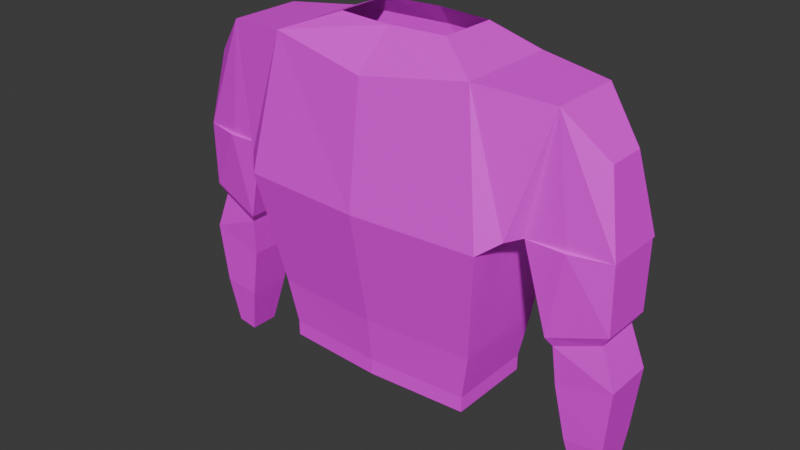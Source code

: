 # Source: NAKED_MALE_TORSO.blend  (saved by Blender 5.0.118; exported with 4.5.12 LTS)
import bpy
from mathutils import Matrix  # noqa: F401  (used for matrix-valued properties, if any)

bpy.ops.wm.read_factory_settings(use_empty=True)
scene = bpy.context.scene
scene.name = 'Scene'

# ---- collections
col_collection = bpy.data.collections.new('Collection'); scene.collection.children.link(col_collection)

# ---- images (referenced by path relative to the original .blend; pixels are not part of the script)
import os
ASSET_DIR = os.environ.get("B2B_ASSET_DIR", "")  # directory of the original .blend (textures are referenced by path, not embedded)
HERE = os.path.dirname(os.path.abspath(__file__))  # packed textures are extracted next to this script under _unpacked/

def load_image(name, relpath, width, height, colorspace="sRGB"):
    """Load a texture the original file referenced (path relative to the .blend, or extracted next to this script)."""
    p = next((c for c in (os.path.join(HERE, relpath), os.path.join(ASSET_DIR, relpath)) if relpath and os.path.exists(c)), "")
    if p:
        img = bpy.data.images.load(p, check_existing=True)
        img.name = name
    else:  # same state as the original file: an image datablock whose file is absent (Cycles renders it pink)
        img = bpy.data.images.new(name, width, height)
        img.source = "FILE"
        img.filepath = "//" + (relpath or name)
    img.colorspace_settings.name = colorspace
    return img
img_playertexturebase_001 = load_image('PlayerTextureBase.001', '', 1024, 1024, 'sRGB')

# ---- materials (node trees are filled in below, after node groups)
mat_material_002 = bpy.data.materials.new('Material.002')

# ---- material node trees
mat_material_002.use_nodes = True; mat_material_002.node_tree.nodes.clear()
_N = mat_material_002.node_tree.nodes; _L = mat_material_002.node_tree.links
n0 = _N.new('ShaderNodeBsdfPrincipled'); n0.name = 'Principled BSDF'; n0.location = (-216, 193)
n1 = _N.new('ShaderNodeOutputMaterial'); n1.name = 'Material Output'; n1.location = (184, 193)
n2 = _N.new('ShaderNodeTexImage'); n2.name = 'Image Texture'; n2.location = (-518, 196)
n2.image = img_playertexturebase_001
_L.new(n0.outputs[0], n1.inputs[0])
_L.new(n2.outputs[0], n0.inputs[0])
n1.is_active_output = True

# ---- world
world_world = bpy.data.worlds.new('World'); scene.world = world_world
world_world.use_nodes = True; world_world.node_tree.nodes.clear()
_N = world_world.node_tree.nodes; _L = world_world.node_tree.links
n0 = _N.new('ShaderNodeOutputWorld'); n0.name = 'World Output'; n0.location = (200, 100)
n1 = _N.new('ShaderNodeBackground'); n1.name = 'Background'; n1.location = (-200, 100)
n1.inputs[0].default_value = (0.05088, 0.05088, 0.05088, 1.0)
_L.new(n1.outputs[0], n0.inputs[0])
n0.is_active_output = True
world_world.color = (0.05088, 0.05088, 0.05088)
world_world.sun_shadow_jitter_overblur = 0.0

# ---- meshes
me_cube_002 = bpy.data.meshes.new('Cube.002')
me_cube_002.from_pydata([(0.2368, -0.4863, 1.659), (-0.2368, -0.4863, 1.659), (0.2893, 0.0, 1.586), (-0.277, 0.0, 1.659), (-0.2064, -0.4717, 0.1852), (-0.2064, -0.4717, 0.2592), (-0.2273, -0.5122, 0.4759), (-0.2726, -0.5914, 1.017), (0.3212, -0.5914, 1.017), (0.2273, -0.5122, 0.4759), (0.2064, -0.4717, 0.2592), (0.2064, -0.4717, 0.1852), (0.359, 0.0, 1.017), (0.2603, 0.0, 0.4759), (0.2341, 0.0, 0.2592), (0.2341, 0.0, 0.1852), (-0.271, 0.0, 1.017), (-0.2603, 0.0, 0.4759), (-0.2341, 0.0, 0.2592), (-0.2341, 0.0, 0.1852), (-0.2375, -0.6679, 1.071), (0.2467, -0.6679, 1.071), (0.1595, -0.8189, 1.624), (-0.1901, -0.8189, 1.624), (0.0775, -1.004, 1.428), (-0.1082, -1.004, 1.428), (-0.1713, -1.072, 1.067), (0.1122, -1.074, 0.7514), (-0.1428, -1.074, 0.7514), (0.09236, -1.041, 0.6963), (-0.123, -1.041, 0.6963), (0.1201, -0.8378, 0.6252), (-0.1507, -0.8378, 0.6252), (0.145, -0.8132, 0.6658), (-0.1756, -0.8132, 0.6658), (-0.2201, -0.7826, 1.071), (0.1527, -0.8907, 1.069), (-0.1876, -0.952, 1.069), (-0.1912, -0.7091, 1.072), (0.1655, -0.7095, 1.072), (-0.1553, -1.072, 1.067), (0.1192, -1.072, 1.067), (-0.1833, -0.8907, 1.069), (0.1672, -0.8907, 1.069), (0.08539, -0.264, 1.747), (-0.1872, -0.264, 1.747), (0.113, 0.0, 1.747), (-0.2148, 0.0, 1.747), (0.2368, 0.4863, 1.659), (-0.2368, 0.4863, 1.659), (-0.2064, 0.4717, 0.1852), (-0.2064, 0.4717, 0.2592), (-0.2273, 0.5122, 0.4759), (-0.2726, 0.5914, 1.017), (0.3212, 0.5914, 1.017), (0.2273, 0.5122, 0.4759), (0.2064, 0.4717, 0.2592), (0.2064, 0.4717, 0.1852), (-0.2375, 0.6679, 1.071), (0.2467, 0.6679, 1.071), (0.1595, 0.8189, 1.624), (-0.1901, 0.8189, 1.624), (0.0775, 1.004, 1.428), (-0.1082, 1.004, 1.428), (-0.1713, 1.072, 1.067), (0.1122, 1.074, 0.7514), (-0.1428, 1.074, 0.7514), (0.09236, 1.041, 0.6963), (-0.123, 1.041, 0.6963), (0.1201, 0.8378, 0.6252), (-0.1507, 0.8378, 0.6252), (0.145, 0.8132, 0.6658), (-0.1756, 0.8132, 0.6658), (-0.2201, 0.7826, 1.071), (0.1527, 0.8907, 1.069), (-0.1876, 0.952, 1.069), (-0.1912, 0.7091, 1.072), (0.1655, 0.7095, 1.072), (-0.1553, 1.072, 1.067), (0.1192, 1.072, 1.067), (-0.1833, 0.8907, 1.069), (0.1672, 0.8907, 1.069), (0.08539, 0.264, 1.747), (-0.1872, 0.264, 1.747)], [], [(1, 0, 44, 45), (0, 1, 23, 22), (12, 2, 0, 8), (7, 1, 3, 16), (4, 5, 18, 19), (5, 6, 17, 18), (6, 7, 16, 17), (15, 14, 10, 11), (14, 13, 9, 10), (13, 12, 8, 9), (11, 10, 5, 4), (10, 9, 6, 5), (9, 8, 7, 6), (21, 8, 0), (7, 20, 1), (22, 23, 25, 24), (27, 28, 30, 29), (31, 32, 34, 33), (34, 38, 39, 33), (20, 21, 39, 38, 35), (8, 21, 20, 7), (36, 22, 41), (37, 26, 23), (22, 24, 41), (23, 26, 25), (28, 27, 41, 40), (37, 23, 35), (39, 21, 22), (20, 23, 1), (35, 23, 20), (0, 22, 21), (36, 39, 22), (28, 34, 32, 30), (29, 31, 33, 27), (40, 42, 28), (38, 34, 42), (34, 28, 42), (41, 27, 43), (27, 33, 43), (39, 43, 33), (39, 36, 43), (41, 43, 36), (40, 26, 37, 42), (38, 42, 37, 35), (0, 2, 46, 44), (3, 1, 45, 47), (49, 83, 82, 48), (48, 60, 61, 49), (12, 54, 48, 2), (53, 16, 3, 49), (50, 19, 18, 51), (51, 18, 17, 52), (52, 17, 16, 53), (15, 57, 56, 14), (14, 56, 55, 13), (13, 55, 54, 12), (57, 50, 51, 56), (56, 51, 52, 55), (55, 52, 53, 54), (59, 48, 54), (53, 49, 58), (60, 62, 63, 61), (65, 67, 68, 66), (69, 71, 72, 70), (72, 71, 77, 76), (58, 73, 76, 77, 59), (54, 53, 58, 59), (74, 79, 60), (75, 61, 64), (60, 79, 62), (61, 63, 64), (66, 78, 79, 65), (75, 73, 61), (77, 60, 59), (58, 49, 61), (73, 58, 61), (48, 59, 60), (74, 60, 77), (66, 68, 70, 72), (67, 65, 71, 69), (78, 66, 80), (76, 80, 72), (72, 80, 66), (79, 81, 65), (65, 81, 71), (77, 71, 81), (77, 81, 74), (79, 74, 81), (78, 80, 75, 64), (76, 73, 75, 80), (48, 82, 46, 2), (3, 47, 83, 49), (63, 62, 79, 64), (25, 26, 41, 24)])
_uv = me_cube_002.uv_layers.new(name='UVMap')
_uv.uv.foreach_set('vector', [0.345, 0.6589, 0.4049, 0.6589, 0.3793, 0.6913, 0.3448, 0.6913, 0.4049, 0.6589, 0.345, 0.6589, 0.3534, 0.6103, 0.3976, 0.6103, 0.508, 0.1009, 0.508, 0.01831, 0.579, 0.00806, 0.5943, 0.1011, 0.0852, 0.1606, 0.08279, 0.06558, 0.1525, 0.05254, 0.17, 0.1445, 0.125, 0.2762, 0.123, 0.2656, 0.1906, 0.2529, 0.1926, 0.2635, 0.123, 0.2656, 0.1113, 0.2357, 0.1847, 0.222, 0.1906, 0.2529, 0.1113, 0.2357, 0.0852, 0.1606, 0.17, 0.1445, 0.1847, 0.222, 0.508, 0.2229, 0.508, 0.2121, 0.5769, 0.2123, 0.5769, 0.2231, 0.508, 0.2121, 0.508, 0.1804, 0.5828, 0.1806, 0.5769, 0.2123, 0.508, 0.1804, 0.508, 0.1009, 0.5943, 0.1011, 0.5828, 0.1806, 0.83, 0.1315, 0.8297, 0.1207, 0.8899, 0.1187, 0.8902, 0.1295, 0.8297, 0.1207, 0.8256, 0.08923, 0.8919, 0.08702, 0.8899, 0.1187, 0.8256, 0.08923, 0.8094, 0.01096, 0.896, 0.00806, 0.8919, 0.08702, 0.6055, 0.09335, 0.5943, 0.1011, 0.579, 0.00806, 0.0852, 0.1606, 0.07272, 0.1547, 0.08279, 0.06558, 0.9241, 0.6614, 0.9752, 0.6614, 0.9635, 0.6903, 0.9364, 0.6903, 0.919, 0.2631, 0.9562, 0.2631, 0.9533, 0.2711, 0.9218, 0.2711, 0.1227, 0.7488, 0.08322, 0.7488, 0.07952, 0.7428, 0.1263, 0.7428, 0.07952, 0.7428, 0.07702, 0.683, 0.1288, 0.683, 0.1263, 0.7428, 0.08818, 0.9772, 0.08818, 0.9008, 0.1058, 0.908, 0.0942, 0.9704, 0.1049, 0.9746, 0.07702, 0.896, 0.08818, 0.9008, 0.08818, 0.9772, 0.07702, 0.9826, 0.647, 0.09441, 0.6275, 0.01357, 0.6645, 0.09497, 0.03204, 0.1626, 0.01484, 0.166, 0.03601, 0.07931, 0.6275, 0.01357, 0.6546, 0.0427, 0.6645, 0.09497, 0.03601, 0.07931, 0.01484, 0.166, 0.01473, 0.112, 0.9562, 0.2631, 0.919, 0.2631, 0.9182, 0.217, 0.958, 0.217, 0.03204, 0.1626, 0.03601, 0.07931, 0.05629, 0.1578, 0.6231, 0.09379, 0.6055, 0.09335, 0.6275, 0.01357, 0.07272, 0.1547, 0.03601, 0.07931, 0.08279, 0.06558, 0.05629, 0.1578, 0.03601, 0.07931, 0.07272, 0.1547, 0.579, 0.00806, 0.6275, 0.01357, 0.6055, 0.09335, 0.647, 0.09441, 0.6231, 0.09379, 0.6275, 0.01357, 0.01067, 0.7327, 0.04948, 0.7429, 0.04627, 0.749, 0.01609, 0.7403, 0.4717, 0.6726, 0.4409, 0.6779, 0.4383, 0.6713, 0.4779, 0.6654, 0.00806, 0.6868, 0.03447, 0.6849, 0.01067, 0.7327, 0.0609, 0.683, 0.04948, 0.7429, 0.03447, 0.6849, 0.04948, 0.7429, 0.01067, 0.7327, 0.03447, 0.6849, 0.4851, 0.6198, 0.4779, 0.6654, 0.459, 0.6149, 0.4779, 0.6654, 0.4383, 0.6713, 0.459, 0.6149, 0.4329, 0.6103, 0.459, 0.6149, 0.4383, 0.6713, 0.0942, 0.9186, 0.1296, 0.9153, 0.1207, 0.9182, 0.1472, 0.9227, 0.1207, 0.9182, 0.1296, 0.9153, 0.1472, 0.9652, 0.1472, 0.9675, 0.1296, 0.9699, 0.1207, 0.9693, 0.0942, 0.9704, 0.1207, 0.9693, 0.1296, 0.9699, 0.1049, 0.9746, 0.4049, 0.6589, 0.4168, 0.7299, 0.3827, 0.7299, 0.3793, 0.6913, 0.1525, 0.05254, 0.08279, 0.06558, 0.1122, 0.04659, 0.1501, 0.03954, 0.345, 0.8008, 0.3448, 0.7684, 0.3793, 0.7684, 0.4049, 0.8008, 0.4049, 0.8008, 0.3976, 0.8494, 0.3534, 0.8494, 0.345, 0.8008, 0.508, 0.1009, 0.4217, 0.1011, 0.437, 0.00806, 0.508, 0.01831, 0.2548, 0.1284, 0.17, 0.1445, 0.1525, 0.05254, 0.2222, 0.03911, 0.2603, 0.2505, 0.1926, 0.2635, 0.1906, 0.2529, 0.2582, 0.2399, 0.2582, 0.2399, 0.1906, 0.2529, 0.1847, 0.222, 0.2582, 0.2079, 0.2582, 0.2079, 0.1847, 0.222, 0.17, 0.1445, 0.2548, 0.1284, 0.508, 0.2229, 0.4392, 0.2231, 0.4392, 0.2123, 0.508, 0.2121, 0.508, 0.2121, 0.4392, 0.2123, 0.4332, 0.1806, 0.508, 0.1804, 0.508, 0.1804, 0.4332, 0.1806, 0.4217, 0.1011, 0.508, 0.1009, 0.7593, 0.1322, 0.6991, 0.1302, 0.6995, 0.1195, 0.7597, 0.1214, 0.7597, 0.1214, 0.6995, 0.1195, 0.6974, 0.08754, 0.7637, 0.08972, 0.7637, 0.08972, 0.6974, 0.08754, 0.6933, 0.00806, 0.7799, 0.0109, 0.4105, 0.09335, 0.437, 0.00806, 0.4217, 0.1011, 0.2548, 0.1284, 0.2222, 0.03911, 0.2643, 0.1183, 0.05908, 0.8961, 0.04662, 0.9236, 0.01952, 0.9236, 0.00806, 0.8961, 0.9572, 0.05411, 0.9544, 0.06234, 0.923, 0.06234, 0.92, 0.05411, 0.1512, 0.7479, 0.1476, 0.742, 0.1944, 0.742, 0.1907, 0.7479, 0.1944, 0.742, 0.1476, 0.742, 0.145, 0.683, 0.1968, 0.683, 0.4056, 0.9466, 0.3889, 0.9441, 0.3996, 0.9399, 0.3996, 0.8881, 0.4056, 0.8703, 0.4168, 0.8655, 0.4168, 0.9521, 0.4056, 0.9466, 0.4056, 0.8703, 0.3691, 0.09441, 0.3515, 0.09497, 0.3885, 0.01357, 0.3051, 0.1107, 0.2709, 0.03474, 0.3223, 0.1076, 0.3885, 0.01357, 0.3515, 0.09497, 0.3614, 0.0427, 0.2709, 0.03474, 0.3028, 0.05738, 0.3223, 0.1076, 0.92, 0.05411, 0.9182, 0.00806, 0.958, 0.00806, 0.9572, 0.05411, 0.3051, 0.1107, 0.2807, 0.1152, 0.2709, 0.03474, 0.3929, 0.09379, 0.3885, 0.01357, 0.4105, 0.09335, 0.2643, 0.1183, 0.2222, 0.03911, 0.2709, 0.03474, 0.2807, 0.1152, 0.2643, 0.1183, 0.2709, 0.03474, 0.437, 0.00806, 0.4105, 0.09335, 0.3885, 0.01357, 0.3691, 0.09441, 0.3885, 0.01357, 0.3929, 0.09379, 0.6197, 0.6601, 0.6143, 0.6677, 0.5841, 0.6763, 0.5809, 0.6703, 0.5145, 0.6726, 0.5083, 0.6654, 0.5479, 0.6713, 0.5454, 0.6779, 0.6223, 0.6142, 0.6197, 0.6601, 0.5959, 0.6123, 0.5694, 0.6103, 0.5959, 0.6123, 0.5809, 0.6703, 0.5809, 0.6703, 0.5959, 0.6123, 0.6197, 0.6601, 0.5012, 0.6198, 0.5272, 0.6149, 0.5083, 0.6654, 0.5083, 0.6654, 0.5272, 0.6149, 0.5479, 0.6713, 0.5533, 0.6103, 0.5479, 0.6713, 0.5272, 0.6149, 0.3881, 0.8774, 0.3731, 0.8876, 0.3642, 0.8847, 0.3466, 0.8949, 0.3642, 0.8847, 0.3731, 0.8876, 0.3466, 0.9347, 0.3731, 0.9387, 0.3642, 0.9394, 0.3466, 0.937, 0.3996, 0.9399, 0.3889, 0.9441, 0.3642, 0.9394, 0.3731, 0.9387, 0.4049, 0.8008, 0.3793, 0.7684, 0.3827, 0.7299, 0.4168, 0.7299, 0.1525, 0.05254, 0.1501, 0.03954, 0.1879, 0.03222, 0.2222, 0.03911, 0.3028, 0.05738, 0.3614, 0.0427, 0.3515, 0.09497, 0.3223, 0.1076, 0.01473, 0.112, 0.01484, 0.166, 0.6645, 0.09497, 0.6546, 0.0427])
me_cube_002.materials.append(mat_material_002)
me_cube_002.use_mirror_vertex_groups = False
me_cube_002.use_paint_bone_selection = False
me_cube_002.use_paint_mask = True
me_cube_002.update()
me_cube_004 = bpy.data.meshes.new('Cube.004')
me_cube_004.from_pydata([(0.09236, -1.041, 0.6963), (-0.123, -1.041, 0.6963), (0.1035, -1.108, 0.5091), (-0.1341, -1.108, 0.5091), (0.08952, -1.08, 0.2071), (-0.1201, -1.08, 0.2071), (0.05528, -1.055, -0.03544), (-0.0859, -1.055, -0.03544), (0.05528, -0.9576, -0.05112), (-0.0859, -0.9576, -0.05112), (0.08952, -0.9014, 0.1895), (-0.1201, -0.9014, 0.1895), (0.1035, -0.8521, 0.4367), (-0.1341, -0.8521, 0.4367), (0.1201, -0.8378, 0.6252), (-0.1507, -0.8378, 0.6252), (0.09236, 1.041, 0.6963), (-0.123, 1.041, 0.6963), (0.1035, 1.108, 0.5091), (-0.1341, 1.108, 0.5091), (0.08952, 1.08, 0.2071), (-0.1201, 1.08, 0.2071), (0.05528, 1.055, -0.03544), (-0.0859, 1.055, -0.03544), (0.05528, 0.9576, -0.05112), (-0.0859, 0.9576, -0.05112), (0.08952, 0.9014, 0.1895), (-0.1201, 0.9014, 0.1895), (0.1035, 0.8521, 0.4367), (-0.1341, 0.8521, 0.4367), (0.1201, 0.8378, 0.6252), (-0.1507, 0.8378, 0.6252)], [], [(0, 1, 3, 2), (2, 3, 5, 4), (4, 5, 7, 6), (8, 9, 11, 10), (10, 11, 13, 12), (12, 13, 15, 14), (2, 12, 14, 0), (1, 15, 13, 3), (3, 13, 11, 5), (4, 10, 12, 2), (6, 8, 10, 4), (5, 11, 9, 7), (16, 18, 19, 17), (18, 20, 21, 19), (20, 22, 23, 21), (24, 26, 27, 25), (26, 28, 29, 27), (28, 30, 31, 29), (18, 16, 30, 28), (17, 19, 29, 31), (19, 21, 27, 29), (20, 18, 28, 26), (22, 20, 26, 24), (21, 23, 25, 27)])
_uv = me_cube_004.uv_layers.new(name='UVMap')
_uv.uv.foreach_set('vector', [0.9218, 0.2711, 0.9533, 0.2711, 0.955, 0.2986, 0.9203, 0.2986, 0.9203, 0.2986, 0.955, 0.2986, 0.9529, 0.3426, 0.9223, 0.3426, 0.9223, 0.3426, 0.9529, 0.3426, 0.9479, 0.3779, 0.9272, 0.3779, 0.1135, 0.8481, 0.09292, 0.8481, 0.0878, 0.8127, 0.1184, 0.8127, 0.1184, 0.8127, 0.0878, 0.8127, 0.08565, 0.7764, 0.1203, 0.7764, 0.1203, 0.7764, 0.08565, 0.7764, 0.08322, 0.7488, 0.1227, 0.7488, 0.477, 0.7011, 0.4385, 0.7055, 0.4409, 0.6779, 0.4717, 0.6726, 0.01609, 0.7403, 0.04627, 0.749, 0.04594, 0.7764, 0.00806, 0.7683, 0.00806, 0.7683, 0.04594, 0.7764, 0.04103, 0.8128, 0.0148, 0.8119, 0.466, 0.744, 0.4398, 0.7423, 0.4385, 0.7055, 0.477, 0.7011, 0.4565, 0.7785, 0.4422, 0.7785, 0.4398, 0.7423, 0.466, 0.744, 0.0148, 0.8119, 0.04103, 0.8128, 0.03508, 0.8482, 0.02078, 0.8468, 0.9544, 0.06234, 0.9558, 0.08927, 0.9211, 0.08927, 0.923, 0.06234, 0.9558, 0.08927, 0.9538, 0.1335, 0.9232, 0.1335, 0.9211, 0.08927, 0.9538, 0.1335, 0.9489, 0.169, 0.9283, 0.169, 0.9232, 0.1335, 0.1605, 0.8464, 0.1556, 0.8114, 0.1862, 0.8114, 0.1811, 0.8464, 0.1556, 0.8114, 0.1536, 0.7754, 0.1883, 0.7754, 0.1862, 0.8114, 0.1536, 0.7754, 0.1512, 0.7479, 0.1907, 0.7479, 0.1883, 0.7754, 0.5093, 0.7011, 0.5145, 0.6726, 0.5454, 0.6779, 0.5478, 0.7055, 0.6143, 0.6677, 0.6223, 0.6957, 0.5844, 0.7038, 0.5841, 0.6763, 0.6223, 0.6957, 0.6156, 0.7393, 0.5894, 0.7402, 0.5844, 0.7038, 0.5203, 0.744, 0.5093, 0.7011, 0.5478, 0.7055, 0.5465, 0.7423, 0.5297, 0.7785, 0.5203, 0.744, 0.5465, 0.7423, 0.5441, 0.7785, 0.6156, 0.7393, 0.6096, 0.7742, 0.5953, 0.7756, 0.5894, 0.7402])
me_cube_004.materials.append(mat_material_002)
me_cube_004.use_mirror_vertex_groups = False
me_cube_004.use_paint_bone_selection = False
me_cube_004.use_paint_mask = True
me_cube_004.update()

# ---- objects
ob_torso = bpy.data.objects.new('Torso', me_cube_002)
ob_bracers = bpy.data.objects.new('Bracers', me_cube_004)

# ---- transforms, parenting, visibility, modifiers, constraints
ob_torso.location = (0.0, 0.0, 0.9409)
ob_torso.rotation_euler = (0.0, 0.0, -1.571)
ob_torso.scale = (0.3688, 0.3688, 0.3688)
ob_torso.lock_rotations_4d = False
ob_torso.empty_display_type = 'ARROWS'
ob_torso.lineart.crease_threshold = 0.0
_vg = ob_torso.vertex_groups.new(name='spine')
_vg = ob_torso.vertex_groups.new(name='spine.001')
_vg = ob_torso.vertex_groups.new(name='spine.002')
_vg = ob_torso.vertex_groups.new(name='spine.003')
_vg = ob_torso.vertex_groups.new(name='spine.004')
_vg = ob_torso.vertex_groups.new(name='spine.005')
_vg = ob_torso.vertex_groups.new(name='spine.006')
_vg = ob_torso.vertex_groups.new(name='shoulder.L')
_vg = ob_torso.vertex_groups.new(name='upper_arm.L')
_vg = ob_torso.vertex_groups.new(name='forearm.L')
_vg = ob_torso.vertex_groups.new(name='hand.L')
_vg = ob_torso.vertex_groups.new(name='shoulder.R')
_vg = ob_torso.vertex_groups.new(name='upper_arm.R')
_vg = ob_torso.vertex_groups.new(name='forearm.R')
_vg = ob_torso.vertex_groups.new(name='hand.R')
_vg = ob_torso.vertex_groups.new(name='breast.L')
_vg = ob_torso.vertex_groups.new(name='breast.R')
_vg = ob_torso.vertex_groups.new(name='pelvis.L')
_vg = ob_torso.vertex_groups.new(name='pelvis.R')
_vg = ob_torso.vertex_groups.new(name='thigh.L')
_vg = ob_torso.vertex_groups.new(name='shin.L')
_vg = ob_torso.vertex_groups.new(name='foot.L')
_vg = ob_torso.vertex_groups.new(name='toe.L')
_vg = ob_torso.vertex_groups.new(name='heel.02.L')
_vg = ob_torso.vertex_groups.new(name='thigh.R')
_vg = ob_torso.vertex_groups.new(name='shin.R')
_vg = ob_torso.vertex_groups.new(name='foot.R')
_vg = ob_torso.vertex_groups.new(name='toe.R')
_vg = ob_torso.vertex_groups.new(name='heel.02.R')
_vg = ob_torso.vertex_groups.new(name='DEF-spine')
_vg = ob_torso.vertex_groups.new(name='DEF-spine.001')
_vg = ob_torso.vertex_groups.new(name='DEF-spine.002')
_vg = ob_torso.vertex_groups.new(name='DEF-spine.003')
_vg = ob_torso.vertex_groups.new(name='DEF-spine.004')
_vg = ob_torso.vertex_groups.new(name='DEF-spine.005')
_vg = ob_torso.vertex_groups.new(name='DEF-spine.006')
_vg = ob_torso.vertex_groups.new(name='DEF-pelvis.L')
_vg = ob_torso.vertex_groups.new(name='DEF-pelvis.R')
_vg = ob_torso.vertex_groups.new(name='DEF-thigh.L')
_vg = ob_torso.vertex_groups.new(name='DEF-thigh.L.001')
_vg = ob_torso.vertex_groups.new(name='DEF-shin.L')
_vg = ob_torso.vertex_groups.new(name='DEF-shin.L.001')
_vg = ob_torso.vertex_groups.new(name='DEF-foot.L')
_vg = ob_torso.vertex_groups.new(name='DEF-toe.L')
_vg = ob_torso.vertex_groups.new(name='DEF-thigh.R')
_vg = ob_torso.vertex_groups.new(name='DEF-thigh.R.001')
_vg = ob_torso.vertex_groups.new(name='DEF-shin.R')
_vg = ob_torso.vertex_groups.new(name='DEF-shin.R.001')
_vg = ob_torso.vertex_groups.new(name='DEF-foot.R')
_vg = ob_torso.vertex_groups.new(name='DEF-toe.R')
_vg = ob_torso.vertex_groups.new(name='DEF-shoulder.L')
_vg = ob_torso.vertex_groups.new(name='DEF-upper_arm.L')
_vg = ob_torso.vertex_groups.new(name='DEF-upper_arm.L.001')
_vg = ob_torso.vertex_groups.new(name='DEF-forearm.L')
_vg = ob_torso.vertex_groups.new(name='DEF-forearm.L.001')
_vg = ob_torso.vertex_groups.new(name='DEF-hand.L')
_vg = ob_torso.vertex_groups.new(name='DEF-shoulder.R')
_vg = ob_torso.vertex_groups.new(name='DEF-upper_arm.R')
_vg = ob_torso.vertex_groups.new(name='DEF-upper_arm.R.001')
_vg = ob_torso.vertex_groups.new(name='DEF-forearm.R')
_vg = ob_torso.vertex_groups.new(name='DEF-forearm.R.001')
_vg = ob_torso.vertex_groups.new(name='DEF-hand.R')
_vg = ob_torso.vertex_groups.new(name='DEF-breast.L')
_vg = ob_torso.vertex_groups.new(name='DEF-breast.R')
ob_bracers.location = (0.0, 0.0, 0.9409)
ob_bracers.rotation_euler = (0.0, 0.0, -1.571)
ob_bracers.scale = (0.3688, 0.3688, 0.3688)
ob_bracers.lock_rotations_4d = False
ob_bracers.empty_display_type = 'ARROWS'
ob_bracers.lineart.crease_threshold = 0.0
_vg = ob_bracers.vertex_groups.new(name='spine')
_vg = ob_bracers.vertex_groups.new(name='spine.001')
_vg = ob_bracers.vertex_groups.new(name='spine.002')
_vg = ob_bracers.vertex_groups.new(name='spine.003')
_vg = ob_bracers.vertex_groups.new(name='spine.004')
_vg = ob_bracers.vertex_groups.new(name='spine.005')
_vg = ob_bracers.vertex_groups.new(name='spine.006')
_vg = ob_bracers.vertex_groups.new(name='shoulder.L')
_vg = ob_bracers.vertex_groups.new(name='upper_arm.L')
_vg = ob_bracers.vertex_groups.new(name='forearm.L')
_vg = ob_bracers.vertex_groups.new(name='hand.L')
_vg = ob_bracers.vertex_groups.new(name='shoulder.R')
_vg = ob_bracers.vertex_groups.new(name='upper_arm.R')
_vg = ob_bracers.vertex_groups.new(name='forearm.R')
_vg = ob_bracers.vertex_groups.new(name='hand.R')
_vg = ob_bracers.vertex_groups.new(name='breast.L')
_vg = ob_bracers.vertex_groups.new(name='breast.R')
_vg = ob_bracers.vertex_groups.new(name='pelvis.L')
_vg = ob_bracers.vertex_groups.new(name='pelvis.R')
_vg = ob_bracers.vertex_groups.new(name='thigh.L')
_vg = ob_bracers.vertex_groups.new(name='shin.L')
_vg = ob_bracers.vertex_groups.new(name='foot.L')
_vg = ob_bracers.vertex_groups.new(name='toe.L')
_vg = ob_bracers.vertex_groups.new(name='heel.02.L')
_vg = ob_bracers.vertex_groups.new(name='thigh.R')
_vg = ob_bracers.vertex_groups.new(name='shin.R')
_vg = ob_bracers.vertex_groups.new(name='foot.R')
_vg = ob_bracers.vertex_groups.new(name='toe.R')
_vg = ob_bracers.vertex_groups.new(name='heel.02.R')
_vg = ob_bracers.vertex_groups.new(name='DEF-spine')
_vg = ob_bracers.vertex_groups.new(name='DEF-spine.001')
_vg = ob_bracers.vertex_groups.new(name='DEF-spine.002')
_vg = ob_bracers.vertex_groups.new(name='DEF-spine.003')
_vg = ob_bracers.vertex_groups.new(name='DEF-spine.004')
_vg = ob_bracers.vertex_groups.new(name='DEF-spine.005')
_vg = ob_bracers.vertex_groups.new(name='DEF-spine.006')
_vg = ob_bracers.vertex_groups.new(name='DEF-pelvis.L')
_vg = ob_bracers.vertex_groups.new(name='DEF-pelvis.R')
_vg = ob_bracers.vertex_groups.new(name='DEF-thigh.L')
_vg = ob_bracers.vertex_groups.new(name='DEF-thigh.L.001')
_vg = ob_bracers.vertex_groups.new(name='DEF-shin.L')
_vg = ob_bracers.vertex_groups.new(name='DEF-shin.L.001')
_vg = ob_bracers.vertex_groups.new(name='DEF-foot.L')
_vg = ob_bracers.vertex_groups.new(name='DEF-toe.L')
_vg = ob_bracers.vertex_groups.new(name='DEF-thigh.R')
_vg = ob_bracers.vertex_groups.new(name='DEF-thigh.R.001')
_vg = ob_bracers.vertex_groups.new(name='DEF-shin.R')
_vg = ob_bracers.vertex_groups.new(name='DEF-shin.R.001')
_vg = ob_bracers.vertex_groups.new(name='DEF-foot.R')
_vg = ob_bracers.vertex_groups.new(name='DEF-toe.R')
_vg = ob_bracers.vertex_groups.new(name='DEF-shoulder.L')
_vg = ob_bracers.vertex_groups.new(name='DEF-upper_arm.L')
_vg = ob_bracers.vertex_groups.new(name='DEF-upper_arm.L.001')
_vg = ob_bracers.vertex_groups.new(name='DEF-forearm.L')
_vg = ob_bracers.vertex_groups.new(name='DEF-forearm.L.001')
_vg = ob_bracers.vertex_groups.new(name='DEF-hand.L')
_vg = ob_bracers.vertex_groups.new(name='DEF-shoulder.R')
_vg = ob_bracers.vertex_groups.new(name='DEF-upper_arm.R')
_vg = ob_bracers.vertex_groups.new(name='DEF-upper_arm.R.001')
_vg = ob_bracers.vertex_groups.new(name='DEF-forearm.R')
_vg = ob_bracers.vertex_groups.new(name='DEF-forearm.R.001')
_vg = ob_bracers.vertex_groups.new(name='DEF-hand.R')
_vg = ob_bracers.vertex_groups.new(name='DEF-breast.L')
_vg = ob_bracers.vertex_groups.new(name='DEF-breast.R')

# ---- collection membership
col_collection.objects.link(ob_torso)
col_collection.objects.link(ob_bracers)

# ---- scene / render settings (as saved in the file)
scene.frame_start = 1; scene.frame_end = 250; scene.frame_set(1)
scene.render.engine = 'BLENDER_EEVEE_NEXT'
scene.render.bake_bias = 0.0
scene.render.bake_samples = 0
scene.cycles.sampling_pattern = 'TABULATED_SOBOL'
scene.eevee.use_volume_custom_range = False
bpy.context.view_layer.update()

# ---- added for rendering (the .blend has no active camera and no usable light): camera, sun
cam_auto = bpy.data.cameras.new('AutoCamera')
cam_auto.lens = 50.0
cam_auto.sensor_width = 36.0
cam_auto.clip_end = 1000.0
ob_auto_camera = bpy.data.objects.new('AutoCamera', cam_auto)
scene.collection.objects.link(ob_auto_camera)
ob_auto_camera.location = (0.99751, -1.21213, 2.05165)
ob_auto_camera.rotation_euler = (1.09748, -7.21219e-08, 0.694738)
scene.camera = ob_auto_camera
light_auto_sun = bpy.data.lights.new('AutoSun', 'SUN')
light_auto_sun.energy = 3.0
light_auto_sun.angle = 0.0523599
ob_auto_sun = bpy.data.objects.new('AutoSun', light_auto_sun)
scene.collection.objects.link(ob_auto_sun)
ob_auto_sun.rotation_euler = (0.872665, 0.174533, 0.523599)
bpy.context.view_layer.update()
